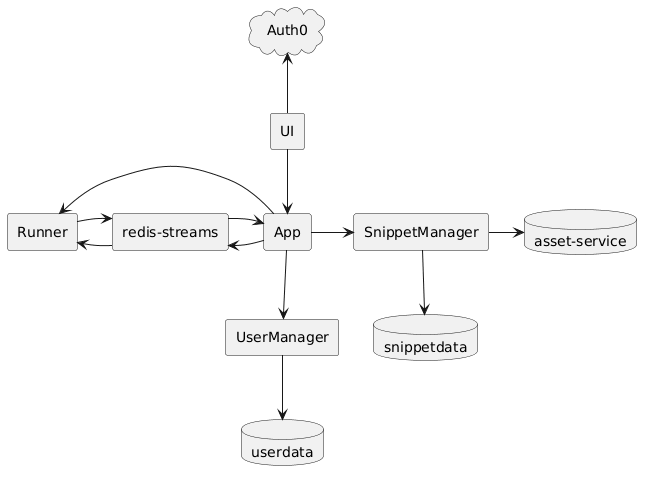

The diagram above was rendered by PlantUML. Its source (embedded in the PNG):
@startuml
cloud Auth0
agent UI
agent App
agent UserManager
agent SnippetManager
agent Runner

agent "redis-streams"
database "asset-service"

database userdata
' permissions and rules (linting, formatting)
database snippetdata
' linting and formatting statuses, tests

UI -up-> Auth0
UI -down-> App

App -down-> UserManager
UserManager -down-> userdata

App -left-> Runner

App -left-> "redis-streams"
"redis-streams" -left-> Runner

Runner -right-> "redis-streams"
"redis-streams" -right-> App

App -right-> SnippetManager
SnippetManager -right-> "asset-service"
SnippetManager -down-> snippetdata
@enduml